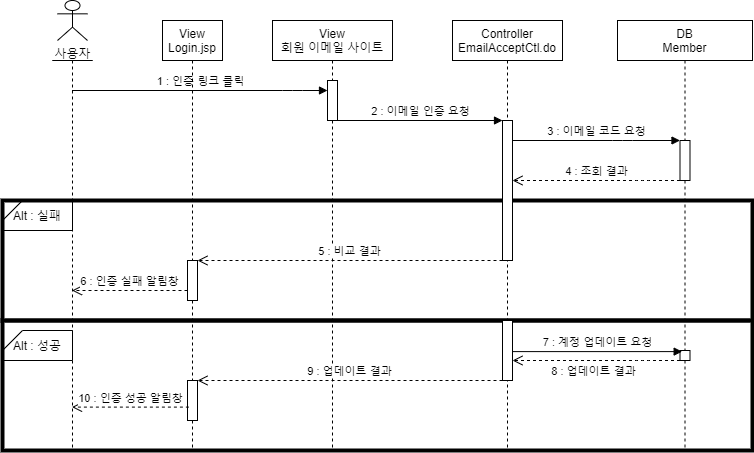

The diagram above was exported from draw.io. Its source (the exported page's mxGraphModel, read from the mxfile embedded in the PNG):
<mxGraphModel dx="1038" dy="491" grid="1" gridSize="10" guides="1" tooltips="1" connect="1" arrows="1" fold="1" page="1" pageScale="1" pageWidth="827" pageHeight="1169" math="0" shadow="0">
  <root>
    <mxCell id="4vNQC7ej8jv4eahs4A64-0" />
    <mxCell id="4vNQC7ej8jv4eahs4A64-1" parent="4vNQC7ej8jv4eahs4A64-0" />
    <mxCell id="OL1qnfQ4pYtjuIM0Jm_A-4" value="" style="rounded=0;whiteSpace=wrap;html=1;strokeWidth=4;fillColor=none;" parent="4vNQC7ej8jv4eahs4A64-1" vertex="1">
      <mxGeometry x="20" y="220" width="750" height="120" as="geometry" />
    </mxCell>
    <mxCell id="Js3XJJVrwrB9PMrzre6S-0" value="사용자" style="shape=umlActor;verticalLabelPosition=bottom;verticalAlign=top;html=1;outlineConnect=0;" parent="4vNQC7ej8jv4eahs4A64-1" vertex="1">
      <mxGeometry x="75" y="20" width="30" height="40" as="geometry" />
    </mxCell>
    <mxCell id="Js3XJJVrwrB9PMrzre6S-1" value="" style="shape=umlLifeline;participant=umlActor;perimeter=lifelinePerimeter;whiteSpace=wrap;html=1;container=1;collapsible=0;recursiveResize=0;verticalAlign=top;spacingTop=36;outlineConnect=0;size=0;" parent="4vNQC7ej8jv4eahs4A64-1" vertex="1">
      <mxGeometry x="70" y="80" width="40" height="390" as="geometry" />
    </mxCell>
    <mxCell id="EQ3StY6VSoAH2T28nGgP-0" value="View&lt;br&gt;회원 이메일 사이트" style="shape=umlLifeline;perimeter=lifelinePerimeter;whiteSpace=wrap;html=1;container=1;collapsible=0;recursiveResize=0;outlineConnect=0;" parent="4vNQC7ej8jv4eahs4A64-1" vertex="1">
      <mxGeometry x="290" y="40" width="120" height="430" as="geometry" />
    </mxCell>
    <mxCell id="KsKV7LbgmYtEwek73GG1-1" value="" style="points=[];perimeter=orthogonalPerimeter;rounded=0;shadow=0;strokeWidth=1;" parent="EQ3StY6VSoAH2T28nGgP-0" vertex="1">
      <mxGeometry x="55" y="60" width="10" height="40" as="geometry" />
    </mxCell>
    <mxCell id="qks_av1xJKN4-z7uneD9-0" value="Controller&#10;EmailAcceptCtl.do" style="shape=umlLifeline;perimeter=lifelinePerimeter;container=1;collapsible=0;recursiveResize=0;rounded=0;shadow=0;strokeWidth=1;" parent="4vNQC7ej8jv4eahs4A64-1" vertex="1">
      <mxGeometry x="470" y="40" width="110" height="430" as="geometry" />
    </mxCell>
    <mxCell id="KsKV7LbgmYtEwek73GG1-2" value="" style="points=[];perimeter=orthogonalPerimeter;rounded=0;shadow=0;strokeWidth=1;" parent="qks_av1xJKN4-z7uneD9-0" vertex="1">
      <mxGeometry x="50" y="100" width="10" height="140" as="geometry" />
    </mxCell>
    <mxCell id="A5MsIcVEQFRfRDPUJ3N_-0" value="DB&#10;Member" style="shape=umlLifeline;perimeter=lifelinePerimeter;container=1;collapsible=0;recursiveResize=0;rounded=0;shadow=0;strokeWidth=1;" parent="4vNQC7ej8jv4eahs4A64-1" vertex="1">
      <mxGeometry x="635" y="40" width="135" height="430" as="geometry" />
    </mxCell>
    <mxCell id="KsKV7LbgmYtEwek73GG1-3" value="" style="points=[];perimeter=orthogonalPerimeter;rounded=0;shadow=0;strokeWidth=1;" parent="A5MsIcVEQFRfRDPUJ3N_-0" vertex="1">
      <mxGeometry x="62.5" y="120" width="10" height="40" as="geometry" />
    </mxCell>
    <mxCell id="9cTTQIlfEC77v09quZ9z-0" value="" style="points=[];perimeter=orthogonalPerimeter;rounded=0;shadow=0;strokeWidth=1;" parent="A5MsIcVEQFRfRDPUJ3N_-0" vertex="1">
      <mxGeometry x="62.5" y="330" width="10" height="10" as="geometry" />
    </mxCell>
    <mxCell id="oyPaMnJ9D7SfkAjLDTES-0" value="1 : 인증 링크 클릭" style="html=1;verticalAlign=bottom;endArrow=block;" parent="4vNQC7ej8jv4eahs4A64-1" source="Js3XJJVrwrB9PMrzre6S-1" target="KsKV7LbgmYtEwek73GG1-1" edge="1">
      <mxGeometry width="80" relative="1" as="geometry">
        <mxPoint x="440" y="210" as="sourcePoint" />
        <mxPoint x="184.79999999999995" y="120.60000000000002" as="targetPoint" />
        <Array as="points">
          <mxPoint x="310" y="110" />
        </Array>
      </mxGeometry>
    </mxCell>
    <mxCell id="KsKV7LbgmYtEwek73GG1-4" value="2 : 이메일 인증 요청" style="html=1;verticalAlign=bottom;endArrow=block;" parent="4vNQC7ej8jv4eahs4A64-1" source="KsKV7LbgmYtEwek73GG1-1" target="KsKV7LbgmYtEwek73GG1-2" edge="1">
      <mxGeometry width="80" relative="1" as="geometry">
        <mxPoint x="99.5" y="120" as="sourcePoint" />
        <mxPoint x="355" y="120" as="targetPoint" />
        <Array as="points" />
      </mxGeometry>
    </mxCell>
    <mxCell id="KsKV7LbgmYtEwek73GG1-5" value="3 : 이메일 코드 요청" style="html=1;verticalAlign=bottom;endArrow=block;" parent="4vNQC7ej8jv4eahs4A64-1" source="KsKV7LbgmYtEwek73GG1-2" target="KsKV7LbgmYtEwek73GG1-3" edge="1">
      <mxGeometry width="80" relative="1" as="geometry">
        <mxPoint x="365" y="150" as="sourcePoint" />
        <mxPoint x="530" y="150" as="targetPoint" />
        <Array as="points">
          <mxPoint x="640" y="160" />
        </Array>
      </mxGeometry>
    </mxCell>
    <mxCell id="5lWMLEDFv8l01ERmHjPo-0" value="4 : 조회 결과" style="html=1;verticalAlign=bottom;endArrow=open;dashed=1;endSize=8;" parent="4vNQC7ej8jv4eahs4A64-1" source="KsKV7LbgmYtEwek73GG1-3" target="KsKV7LbgmYtEwek73GG1-2" edge="1">
      <mxGeometry relative="1" as="geometry">
        <mxPoint x="655" y="259.96000000000004" as="sourcePoint" />
        <mxPoint x="472" y="259.96000000000004" as="targetPoint" />
        <Array as="points">
          <mxPoint x="660" y="200" />
        </Array>
      </mxGeometry>
    </mxCell>
    <mxCell id="OL1qnfQ4pYtjuIM0Jm_A-1" value="Alt : 실패" style="shape=card;whiteSpace=wrap;html=1;size=20;rotation=0;fillColor=none;" parent="4vNQC7ej8jv4eahs4A64-1" vertex="1">
      <mxGeometry x="20" y="220" width="70" height="30" as="geometry" />
    </mxCell>
    <mxCell id="OL1qnfQ4pYtjuIM0Jm_A-2" value="" style="rounded=0;whiteSpace=wrap;html=1;strokeWidth=4;fillColor=none;" parent="4vNQC7ej8jv4eahs4A64-1" vertex="1">
      <mxGeometry x="20" y="340" width="750" height="130" as="geometry" />
    </mxCell>
    <mxCell id="OL1qnfQ4pYtjuIM0Jm_A-3" value="Alt : 성공" style="shape=card;whiteSpace=wrap;html=1;size=20;rotation=0;fillColor=none;" parent="4vNQC7ej8jv4eahs4A64-1" vertex="1">
      <mxGeometry x="20" y="350" width="70" height="30" as="geometry" />
    </mxCell>
    <mxCell id="OL1qnfQ4pYtjuIM0Jm_A-5" value="" style="points=[];perimeter=orthogonalPerimeter;rounded=0;shadow=0;strokeWidth=1;" parent="4vNQC7ej8jv4eahs4A64-1" vertex="1">
      <mxGeometry x="520" y="340" width="10" height="60" as="geometry" />
    </mxCell>
    <mxCell id="A5MsIcVEQFRfRDPUJ3N_-5" value="View&lt;br&gt;Login.jsp" style="shape=umlLifeline;perimeter=lifelinePerimeter;whiteSpace=wrap;html=1;container=1;collapsible=0;recursiveResize=0;outlineConnect=0;" parent="4vNQC7ej8jv4eahs4A64-1" vertex="1">
      <mxGeometry x="180" y="40" width="60" height="430" as="geometry" />
    </mxCell>
    <mxCell id="OL1qnfQ4pYtjuIM0Jm_A-7" value="" style="points=[];perimeter=orthogonalPerimeter;rounded=0;shadow=0;strokeWidth=1;" parent="A5MsIcVEQFRfRDPUJ3N_-5" vertex="1">
      <mxGeometry x="25" y="360" width="10" height="40" as="geometry" />
    </mxCell>
    <mxCell id="OL1qnfQ4pYtjuIM0Jm_A-6" value="" style="points=[];perimeter=orthogonalPerimeter;rounded=0;shadow=0;strokeWidth=1;" parent="A5MsIcVEQFRfRDPUJ3N_-5" vertex="1">
      <mxGeometry x="25" y="240" width="10" height="40" as="geometry" />
    </mxCell>
    <mxCell id="oB-QJdcLwhwjswwKNL6W-0" value="5 : 비교 결과" style="html=1;verticalAlign=bottom;endArrow=open;dashed=1;endSize=8;" parent="4vNQC7ej8jv4eahs4A64-1" source="KsKV7LbgmYtEwek73GG1-2" target="OL1qnfQ4pYtjuIM0Jm_A-6" edge="1">
      <mxGeometry relative="1" as="geometry">
        <mxPoint x="707.5" y="274.5" as="sourcePoint" />
        <mxPoint x="540" y="274.5" as="targetPoint" />
        <Array as="points" />
      </mxGeometry>
    </mxCell>
    <mxCell id="oB-QJdcLwhwjswwKNL6W-1" value="9 : 업데이트 결과" style="html=1;verticalAlign=bottom;endArrow=open;dashed=1;endSize=8;" parent="4vNQC7ej8jv4eahs4A64-1" source="OL1qnfQ4pYtjuIM0Jm_A-5" target="OL1qnfQ4pYtjuIM0Jm_A-7" edge="1">
      <mxGeometry relative="1" as="geometry">
        <mxPoint x="530" y="290" as="sourcePoint" />
        <mxPoint x="175" y="290" as="targetPoint" />
        <Array as="points" />
      </mxGeometry>
    </mxCell>
    <mxCell id="oB-QJdcLwhwjswwKNL6W-2" value="6 : 인증 실패 알림창" style="html=1;verticalAlign=bottom;endArrow=open;dashed=1;endSize=8;" parent="4vNQC7ej8jv4eahs4A64-1" source="OL1qnfQ4pYtjuIM0Jm_A-6" edge="1">
      <mxGeometry relative="1" as="geometry">
        <mxPoint x="155" y="310" as="sourcePoint" />
        <mxPoint x="89.5" y="310" as="targetPoint" />
        <Array as="points" />
      </mxGeometry>
    </mxCell>
    <mxCell id="oB-QJdcLwhwjswwKNL6W-3" value="10 : 인증 성공 알림창" style="html=1;verticalAlign=bottom;endArrow=open;dashed=1;endSize=8;exitX=0.14;exitY=0.665;exitDx=0;exitDy=0;exitPerimeter=0;" parent="4vNQC7ej8jv4eahs4A64-1" source="OL1qnfQ4pYtjuIM0Jm_A-7" target="Js3XJJVrwrB9PMrzre6S-1" edge="1">
      <mxGeometry relative="1" as="geometry">
        <mxPoint x="530" y="400" as="sourcePoint" />
        <mxPoint x="175" y="400" as="targetPoint" />
        <Array as="points" />
      </mxGeometry>
    </mxCell>
    <mxCell id="9cTTQIlfEC77v09quZ9z-1" value="7 : 계정 업데이트 요청" style="html=1;verticalAlign=bottom;endArrow=block;entryX=0.479;entryY=0.77;entryDx=0;entryDy=0;entryPerimeter=0;" parent="4vNQC7ej8jv4eahs4A64-1" source="OL1qnfQ4pYtjuIM0Jm_A-5" target="A5MsIcVEQFRfRDPUJ3N_-0" edge="1">
      <mxGeometry width="80" relative="1" as="geometry">
        <mxPoint x="540" y="170" as="sourcePoint" />
        <mxPoint x="707.5" y="170" as="targetPoint" />
        <Array as="points" />
      </mxGeometry>
    </mxCell>
    <mxCell id="9cTTQIlfEC77v09quZ9z-2" value="8 : 업데이트 결과" style="html=1;verticalAlign=bottom;endArrow=open;dashed=1;endSize=8;" parent="4vNQC7ej8jv4eahs4A64-1" edge="1">
      <mxGeometry x="0.0448" y="20" relative="1" as="geometry">
        <mxPoint x="697.5" y="380" as="sourcePoint" />
        <mxPoint x="530" y="380" as="targetPoint" />
        <Array as="points">
          <mxPoint x="660" y="380" />
        </Array>
        <mxPoint x="1" as="offset" />
      </mxGeometry>
    </mxCell>
  </root>
</mxGraphModel>